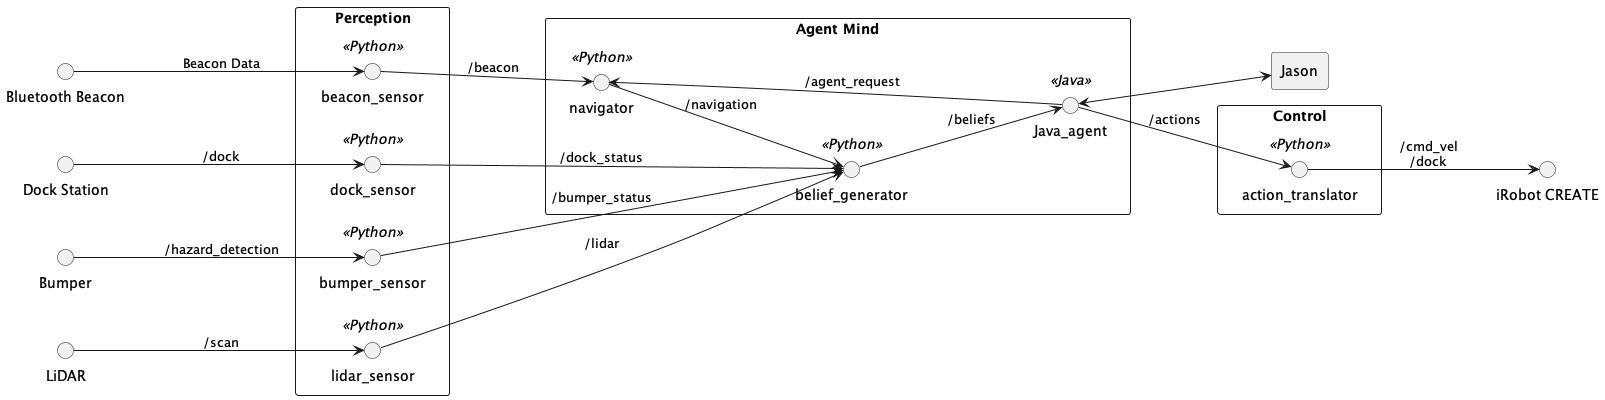

The diagram above was rendered by PlantUML. Its source (embedded in the PNG):
@startuml
' --- Arrange horizontally ---
left to right direction

skinparam packageStyle rect
skinparam shadowing false
skinparam backgroundColor white

circle "LiDAR" as lidar
circle "Bluetooth Beacon" as beacon
circle "Dock Station" as dock_station
circle "Bumper" as bumper

' --- Perception Layer ---
package "Perception" {
    circle "lidar_sensor" <<Python>> as lidar_sensor
    circle "beacon_sensor" <<Python>> as beacon_sensor
    circle "dock_sensor" <<Python>> as dock_sensor
    circle "bumper_sensor" <<Python>> as bumper_sensor
}

' --- Mind Layer ---
package "Agent Mind" {
    circle "navigator" <<Python>> as navigator
    circle "belief_generator" <<Python>> as belief_generator
    circle "Java_agent" <<Java>> as Java_agent
}

' --- Control Layer ---
package "Control" {
    circle "action_translator" <<Python>> as action_translator
}

rectangle "Jason" as jason
circle "iRobot CREATE" as robot

' --- Connections ---
lidar --> lidar_sensor : /scan
beacon --> beacon_sensor : Beacon Data
dock_station --> dock_sensor: /dock
bumper --> bumper_sensor : /hazard_detection

lidar_sensor --> belief_generator: /lidar
beacon_sensor --> navigator: /beacon
navigator --> belief_generator: /navigation
dock_sensor --> belief_generator: /dock_status
bumper_sensor --> belief_generator: /bumper_status

Java_agent <--> jason
Java_agent --> navigator: /agent_request
belief_generator --> Java_agent: /beliefs
Java_agent --> action_translator: /actions

action_translator --> robot : /cmd_vel\n/dock

@enduml